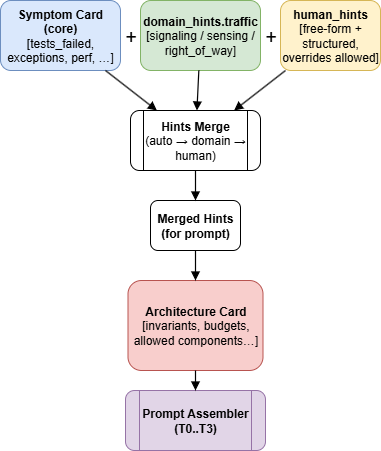

The diagram above was exported from draw.io. Its source (the exported page's mxGraphModel, read from the mxfile embedded in the PNG):
<mxGraphModel dx="1504" dy="1069" grid="1" gridSize="10" guides="1" tooltips="1" connect="1" arrows="1" fold="1" page="1" pageScale="1" pageWidth="827" pageHeight="1169" math="0" shadow="0">
  <root>
    <mxCell id="0" />
    <mxCell id="1" parent="0" />
    <mxCell id="2" value="&lt;b&gt;Symptom Card (core)&lt;/b&gt;&lt;br/&gt;[tests_failed, exceptions, perf, …]" style="rounded=1;whiteSpace=wrap;html=1;fillColor=#dae8fc;strokeColor=#6c8ebf;fontSize=12;" vertex="1" parent="1">
      <mxGeometry x="390" y="80" width="120" height="70" as="geometry" />
    </mxCell>
    <mxCell id="3" value="&lt;b&gt;domain_hints.traffic&lt;/b&gt;&lt;br/&gt;[signaling / sensing / right_of_way]" style="rounded=1;whiteSpace=wrap;html=1;fillColor=#d5e8d4;strokeColor=#82b366;fontSize=12;" vertex="1" parent="1">
      <mxGeometry x="530" y="80" width="120" height="70" as="geometry" />
    </mxCell>
    <mxCell id="4" value="&lt;b&gt;human_hints&lt;/b&gt;&lt;br/&gt;[free-form + structured, overrides allowed]" style="rounded=1;whiteSpace=wrap;html=1;fillColor=#fff2cc;strokeColor=#d6b656;fontSize=12;" vertex="1" parent="1">
      <mxGeometry x="670" y="80" width="100" height="70" as="geometry" />
    </mxCell>
    <mxCell id="5" value="+" style="text;html=1;strokeColor=none;fillColor=none;align=center;verticalAlign=middle;fontSize=20;" vertex="1" parent="1">
      <mxGeometry x="500" y="105" width="40" height="20" as="geometry" />
    </mxCell>
    <mxCell id="6" value="+" style="text;html=1;strokeColor=none;fillColor=none;align=center;verticalAlign=middle;fontSize=20;" vertex="1" parent="1">
      <mxGeometry x="650" y="105" width="20" height="20" as="geometry" />
    </mxCell>
    <mxCell id="7" value="&lt;b&gt;Hints Merge&lt;/b&gt;&lt;br/&gt;(auto → domain → human)" style="shape=process;rounded=1;whiteSpace=wrap;html=1;fillColor=#ffffff;strokeColor=#000000;fontSize=12;" vertex="1" parent="1">
      <mxGeometry x="520" y="190" width="130" height="60" as="geometry" />
    </mxCell>
    <mxCell id="8" style="endArrow=block;endFill=1;strokeWidth=1.2;" edge="1" source="2" target="7" parent="1">
      <mxGeometry relative="1" as="geometry" />
    </mxCell>
    <mxCell id="9" style="endArrow=block;endFill=1;strokeWidth=1.2;" edge="1" source="3" target="7" parent="1">
      <mxGeometry relative="1" as="geometry" />
    </mxCell>
    <mxCell id="10" style="endArrow=block;endFill=1;strokeWidth=1.2;" edge="1" source="4" target="7" parent="1">
      <mxGeometry relative="1" as="geometry" />
    </mxCell>
    <mxCell id="11" value="&lt;b&gt;Merged Hints (for prompt)&lt;/b&gt;" style="rounded=1;whiteSpace=wrap;html=1;fillColor=#ffffff;strokeColor=#000000;fontSize=12;" vertex="1" parent="1">
      <mxGeometry x="540" y="280" width="90" height="50" as="geometry" />
    </mxCell>
    <mxCell id="12" style="endArrow=block;endFill=1;strokeWidth=1.2;" edge="1" source="7" target="11" parent="1">
      <mxGeometry relative="1" as="geometry" />
    </mxCell>
    <mxCell id="13" value="&lt;b&gt;Architecture Card&lt;/b&gt;&lt;br/&gt;[invariants, budgets,&lt;br/&gt;allowed components…]" style="rounded=1;whiteSpace=wrap;html=1;fillColor=#f8cecc;strokeColor=#b85450;fontSize=12;" vertex="1" parent="1">
      <mxGeometry x="517.5" y="360" width="135" height="90" as="geometry" />
    </mxCell>
    <mxCell id="14" style="endArrow=block;endFill=1;strokeWidth=1.2;" edge="1" source="11" target="13" parent="1">
      <mxGeometry relative="1" as="geometry" />
    </mxCell>
    <mxCell id="15" value="&lt;b&gt;Prompt Assembler (T0..T3)&lt;/b&gt;" style="shape=process;rounded=1;whiteSpace=wrap;html=1;fillColor=#e1d5e7;strokeColor=#9673a6;fontSize=12;" vertex="1" parent="1">
      <mxGeometry x="515" y="470" width="140" height="60" as="geometry" />
    </mxCell>
    <mxCell id="16" style="endArrow=block;endFill=1;strokeWidth=1.2;" edge="1" source="13" target="15" parent="1">
      <mxGeometry relative="1" as="geometry" />
    </mxCell>
  </root>
</mxGraphModel>